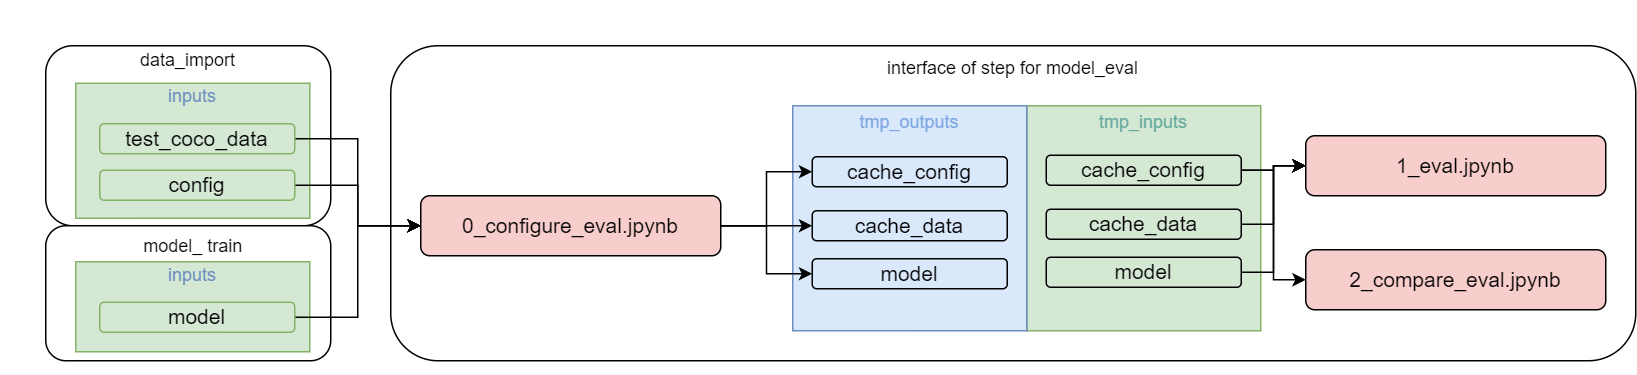

The diagram above was exported from draw.io. Its source (the exported page's mxGraphModel, read from the mxfile embedded in the PNG):
<mxGraphModel dx="2261" dy="844" grid="1" gridSize="10" guides="1" tooltips="1" connect="1" arrows="1" fold="1" page="1" pageScale="1" pageWidth="827" pageHeight="1169" math="0" shadow="0">
  <root>
    <mxCell id="0" />
    <mxCell id="1" parent="0" />
    <mxCell id="6j8LQf3S65nzEfAfpp4a-37" value="" style="rounded=1;whiteSpace=wrap;html=1;strokeColor=none;" parent="1" vertex="1">
      <mxGeometry x="-270" y="100" width="880" height="250" as="geometry" />
    </mxCell>
    <mxCell id="1oPznNRnslaS8ULLVM0Y-33" value="" style="rounded=1;whiteSpace=wrap;html=1;" parent="1" vertex="1">
      <mxGeometry x="-240" y="130" width="190" height="120" as="geometry" />
    </mxCell>
    <mxCell id="6j8LQf3S65nzEfAfpp4a-13" value="" style="rounded=1;whiteSpace=wrap;html=1;" parent="1" vertex="1">
      <mxGeometry x="-10" y="130" width="830" height="210" as="geometry" />
    </mxCell>
    <mxCell id="6j8LQf3S65nzEfAfpp4a-6" value="&lt;font style=&quot;font-size: 12px;&quot;&gt;&lt;font color=&quot;#67ab9f&quot;&gt;&lt;font style=&quot;font-size: 12px;&quot;&gt;tmp_inputs&lt;/font&gt;&lt;br&gt;&lt;br&gt;&lt;br&gt;&lt;br&gt;&lt;br&gt;&lt;br&gt;&lt;br&gt;&lt;br&gt;&lt;br&gt;&lt;/font&gt;&lt;br&gt;&lt;/font&gt;" style="rounded=0;whiteSpace=wrap;html=1;fillColor=#d5e8d4;strokeColor=#82b366;" parent="1" vertex="1">
      <mxGeometry x="414" y="170" width="156" height="150" as="geometry" />
    </mxCell>
    <mxCell id="6j8LQf3S65nzEfAfpp4a-14" value="interface of step for model_eval" style="text;html=1;strokeColor=none;fillColor=none;align=center;verticalAlign=middle;whiteSpace=wrap;rounded=0;" parent="1" vertex="1">
      <mxGeometry x="290" y="130" width="230" height="30" as="geometry" />
    </mxCell>
    <mxCell id="6j8LQf3S65nzEfAfpp4a-16" value="&lt;font style=&quot;font-size: 14px;&quot;&gt;1_eval.jpynb&lt;/font&gt;" style="rounded=1;whiteSpace=wrap;html=1;fillColor=#f8cecc;strokeColor=#000000;strokeWidth=1;" parent="1" vertex="1">
      <mxGeometry x="600" y="190" width="200" height="40" as="geometry" />
    </mxCell>
    <mxCell id="6j8LQf3S65nzEfAfpp4a-31" value="&lt;font style=&quot;font-size: 14px;&quot;&gt;0_configure_eval.jpynb&lt;/font&gt;" style="rounded=1;whiteSpace=wrap;html=1;fillColor=#f8cecc;strokeColor=#000000;strokeWidth=1;" parent="1" vertex="1">
      <mxGeometry x="10" y="230" width="200" height="40" as="geometry" />
    </mxCell>
    <mxCell id="6j8LQf3S65nzEfAfpp4a-32" value="&lt;font style=&quot;font-size: 12px;&quot;&gt;&lt;font color=&quot;#7ea6e0&quot;&gt;&lt;font style=&quot;font-size: 12px;&quot;&gt;tmp_outputs&lt;/font&gt;&lt;br&gt;&lt;br&gt;&lt;br&gt;&lt;br&gt;&lt;br&gt;&lt;br&gt;&lt;br&gt;&lt;br&gt;&lt;br&gt;&lt;/font&gt;&lt;br&gt;&lt;/font&gt;" style="rounded=0;whiteSpace=wrap;html=1;fillColor=#dae8fc;strokeColor=#6c8ebf;" parent="1" vertex="1">
      <mxGeometry x="258" y="170" width="156" height="150" as="geometry" />
    </mxCell>
    <mxCell id="1oPznNRnslaS8ULLVM0Y-1" value="&lt;font style=&quot;font-size: 12px;&quot;&gt;&lt;font color=&quot;#6c8ebf&quot;&gt;&lt;font style=&quot;font-size: 12px;&quot;&gt;inputs&lt;/font&gt;&lt;br&gt;&lt;br&gt;&lt;br&gt;&lt;br&gt;&lt;br&gt;&lt;/font&gt;&lt;br&gt;&lt;/font&gt;" style="rounded=0;whiteSpace=wrap;html=1;fillColor=#d5e8d4;strokeColor=#82b366;" parent="1" vertex="1">
      <mxGeometry x="-220" y="155" width="156" height="90" as="geometry" />
    </mxCell>
    <mxCell id="1oPznNRnslaS8ULLVM0Y-10" style="edgeStyle=orthogonalEdgeStyle;rounded=0;orthogonalLoop=1;jettySize=auto;html=1;entryX=0;entryY=0.5;entryDx=0;entryDy=0;" parent="1" source="1oPznNRnslaS8ULLVM0Y-3" target="6j8LQf3S65nzEfAfpp4a-31" edge="1">
      <mxGeometry relative="1" as="geometry" />
    </mxCell>
    <mxCell id="1oPznNRnslaS8ULLVM0Y-3" value="&lt;font style=&quot;font-size: 14px;&quot;&gt;config&lt;/font&gt;" style="rounded=1;whiteSpace=wrap;html=1;fillColor=#d5e8d4;strokeColor=#82b366;strokeWidth=1;" parent="1" vertex="1">
      <mxGeometry x="-204" y="213" width="130" height="20" as="geometry" />
    </mxCell>
    <mxCell id="1oPznNRnslaS8ULLVM0Y-9" value="" style="edgeStyle=orthogonalEdgeStyle;rounded=0;orthogonalLoop=1;jettySize=auto;html=1;entryX=0;entryY=0.5;entryDx=0;entryDy=0;" parent="1" source="1oPznNRnslaS8ULLVM0Y-5" target="6j8LQf3S65nzEfAfpp4a-31" edge="1">
      <mxGeometry relative="1" as="geometry" />
    </mxCell>
    <mxCell id="1oPznNRnslaS8ULLVM0Y-5" value="&lt;font style=&quot;font-size: 14px;&quot;&gt;test_coco_data&lt;/font&gt;" style="rounded=1;whiteSpace=wrap;html=1;fillColor=#d5e8d4;strokeColor=#82b366;strokeWidth=1;" parent="1" vertex="1">
      <mxGeometry x="-204" y="182" width="130" height="20" as="geometry" />
    </mxCell>
    <mxCell id="1oPznNRnslaS8ULLVM0Y-12" value="&lt;font style=&quot;font-size: 14px;&quot;&gt;model&lt;/font&gt;" style="rounded=1;whiteSpace=wrap;html=1;fillColor=#dae8fc;strokeColor=#000000;strokeWidth=1;" parent="1" vertex="1">
      <mxGeometry x="271" y="272" width="130" height="20" as="geometry" />
    </mxCell>
    <mxCell id="1oPznNRnslaS8ULLVM0Y-13" value="&lt;font style=&quot;font-size: 14px;&quot;&gt;cache_config&lt;/font&gt;" style="rounded=1;whiteSpace=wrap;html=1;fillColor=#dae8fc;strokeColor=#000000;strokeWidth=1;" parent="1" vertex="1">
      <mxGeometry x="271" y="204" width="130" height="20" as="geometry" />
    </mxCell>
    <mxCell id="1oPznNRnslaS8ULLVM0Y-14" value="&lt;font style=&quot;font-size: 14px;&quot;&gt;cache_data&lt;/font&gt;" style="rounded=1;whiteSpace=wrap;html=1;fillColor=#dae8fc;strokeColor=#000000;strokeWidth=1;" parent="1" vertex="1">
      <mxGeometry x="271" y="240" width="130" height="20" as="geometry" />
    </mxCell>
    <mxCell id="1oPznNRnslaS8ULLVM0Y-15" value="&lt;font style=&quot;font-size: 14px;&quot;&gt;2_compare_eval.jpynb&lt;/font&gt;" style="rounded=1;whiteSpace=wrap;html=1;fillColor=#f8cecc;strokeColor=#000000;strokeWidth=1;" parent="1" vertex="1">
      <mxGeometry x="600" y="266" width="200" height="40" as="geometry" />
    </mxCell>
    <mxCell id="1oPznNRnslaS8ULLVM0Y-17" style="edgeStyle=orthogonalEdgeStyle;rounded=0;orthogonalLoop=1;jettySize=auto;html=1;entryX=0;entryY=0.5;entryDx=0;entryDy=0;" parent="1" source="6j8LQf3S65nzEfAfpp4a-31" target="1oPznNRnslaS8ULLVM0Y-13" edge="1">
      <mxGeometry relative="1" as="geometry" />
    </mxCell>
    <mxCell id="1oPznNRnslaS8ULLVM0Y-18" style="edgeStyle=orthogonalEdgeStyle;rounded=0;orthogonalLoop=1;jettySize=auto;html=1;entryX=0;entryY=0.5;entryDx=0;entryDy=0;" parent="1" source="6j8LQf3S65nzEfAfpp4a-31" target="1oPznNRnslaS8ULLVM0Y-14" edge="1">
      <mxGeometry relative="1" as="geometry" />
    </mxCell>
    <mxCell id="1oPznNRnslaS8ULLVM0Y-19" style="edgeStyle=orthogonalEdgeStyle;rounded=0;orthogonalLoop=1;jettySize=auto;html=1;entryX=0;entryY=0.5;entryDx=0;entryDy=0;" parent="1" source="6j8LQf3S65nzEfAfpp4a-31" target="1oPznNRnslaS8ULLVM0Y-12" edge="1">
      <mxGeometry relative="1" as="geometry" />
    </mxCell>
    <mxCell id="1oPznNRnslaS8ULLVM0Y-27" style="edgeStyle=orthogonalEdgeStyle;rounded=0;orthogonalLoop=1;jettySize=auto;html=1;entryX=0;entryY=0.5;entryDx=0;entryDy=0;" parent="1" source="1oPznNRnslaS8ULLVM0Y-21" target="6j8LQf3S65nzEfAfpp4a-16" edge="1">
      <mxGeometry relative="1" as="geometry" />
    </mxCell>
    <mxCell id="1oPznNRnslaS8ULLVM0Y-21" value="&lt;font style=&quot;font-size: 14px;&quot;&gt;model&lt;/font&gt;" style="rounded=1;whiteSpace=wrap;html=1;fillColor=#d5e8d4;strokeColor=#000000;strokeWidth=1;" parent="1" vertex="1">
      <mxGeometry x="427" y="271" width="130" height="20" as="geometry" />
    </mxCell>
    <mxCell id="1oPznNRnslaS8ULLVM0Y-25" style="edgeStyle=orthogonalEdgeStyle;rounded=0;orthogonalLoop=1;jettySize=auto;html=1;entryX=0;entryY=0.5;entryDx=0;entryDy=0;" parent="1" source="1oPznNRnslaS8ULLVM0Y-22" target="6j8LQf3S65nzEfAfpp4a-16" edge="1">
      <mxGeometry relative="1" as="geometry" />
    </mxCell>
    <mxCell id="1oPznNRnslaS8ULLVM0Y-29" style="edgeStyle=orthogonalEdgeStyle;rounded=0;orthogonalLoop=1;jettySize=auto;html=1;entryX=0;entryY=0.5;entryDx=0;entryDy=0;" parent="1" source="1oPznNRnslaS8ULLVM0Y-22" target="1oPznNRnslaS8ULLVM0Y-15" edge="1">
      <mxGeometry relative="1" as="geometry" />
    </mxCell>
    <mxCell id="1oPznNRnslaS8ULLVM0Y-22" value="&lt;font style=&quot;font-size: 14px;&quot;&gt;cache_config&lt;/font&gt;" style="rounded=1;whiteSpace=wrap;html=1;fillColor=#d5e8d4;strokeColor=#000000;strokeWidth=1;" parent="1" vertex="1">
      <mxGeometry x="427" y="203" width="130" height="20" as="geometry" />
    </mxCell>
    <mxCell id="1oPznNRnslaS8ULLVM0Y-26" style="edgeStyle=orthogonalEdgeStyle;rounded=0;orthogonalLoop=1;jettySize=auto;html=1;entryX=0;entryY=0.5;entryDx=0;entryDy=0;" parent="1" source="1oPznNRnslaS8ULLVM0Y-23" target="6j8LQf3S65nzEfAfpp4a-16" edge="1">
      <mxGeometry relative="1" as="geometry" />
    </mxCell>
    <mxCell id="1oPznNRnslaS8ULLVM0Y-23" value="&lt;font style=&quot;font-size: 14px;&quot;&gt;cache_data&lt;/font&gt;" style="rounded=1;whiteSpace=wrap;html=1;fillColor=#d5e8d4;strokeColor=#000000;strokeWidth=1;" parent="1" vertex="1">
      <mxGeometry x="427" y="239" width="130" height="20" as="geometry" />
    </mxCell>
    <mxCell id="1oPznNRnslaS8ULLVM0Y-34" value="data_import" style="text;html=1;strokeColor=none;fillColor=none;align=center;verticalAlign=middle;whiteSpace=wrap;rounded=0;" parent="1" vertex="1">
      <mxGeometry x="-175" y="125" width="60" height="30" as="geometry" />
    </mxCell>
    <mxCell id="IZeMa45v5IqQSj2_ge9l-2" value="" style="rounded=1;whiteSpace=wrap;html=1;" vertex="1" parent="1">
      <mxGeometry x="-240" y="250" width="190" height="90" as="geometry" />
    </mxCell>
    <mxCell id="IZeMa45v5IqQSj2_ge9l-3" value="&lt;font style=&quot;font-size: 12px;&quot;&gt;&lt;font color=&quot;#6c8ebf&quot;&gt;&lt;font style=&quot;font-size: 12px;&quot;&gt;inputs&lt;/font&gt;&lt;br&gt;&lt;br&gt;&lt;/font&gt;&lt;br&gt;&lt;br&gt;&lt;/font&gt;" style="rounded=0;whiteSpace=wrap;html=1;fillColor=#d5e8d4;strokeColor=#82b366;" vertex="1" parent="1">
      <mxGeometry x="-220" y="274" width="156" height="60" as="geometry" />
    </mxCell>
    <mxCell id="IZeMa45v5IqQSj2_ge9l-9" style="edgeStyle=orthogonalEdgeStyle;rounded=0;orthogonalLoop=1;jettySize=auto;html=1;entryX=0;entryY=0.5;entryDx=0;entryDy=0;" edge="1" parent="1" source="IZeMa45v5IqQSj2_ge9l-4" target="6j8LQf3S65nzEfAfpp4a-31">
      <mxGeometry relative="1" as="geometry" />
    </mxCell>
    <mxCell id="IZeMa45v5IqQSj2_ge9l-4" value="&lt;font style=&quot;font-size: 14px;&quot;&gt;model&lt;/font&gt;" style="rounded=1;whiteSpace=wrap;html=1;fillColor=#d5e8d4;strokeColor=#82b366;strokeWidth=1;" vertex="1" parent="1">
      <mxGeometry x="-204" y="301" width="130" height="20" as="geometry" />
    </mxCell>
    <mxCell id="IZeMa45v5IqQSj2_ge9l-7" value="model_ train" style="text;html=1;strokeColor=none;fillColor=none;align=center;verticalAlign=middle;whiteSpace=wrap;rounded=0;" vertex="1" parent="1">
      <mxGeometry x="-186.5" y="249" width="89" height="30" as="geometry" />
    </mxCell>
  </root>
</mxGraphModel>